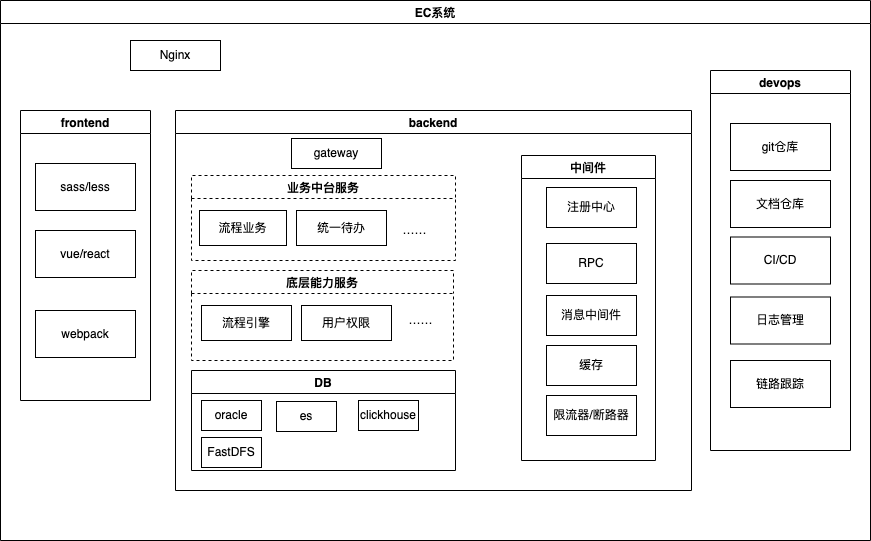

The diagram above was exported from draw.io. Its source (the exported page's mxGraphModel, read from the mxfile embedded in the PNG):
<mxGraphModel dx="1781" dy="612" grid="1" gridSize="10" guides="1" tooltips="1" connect="1" arrows="1" fold="1" page="1" pageScale="1" pageWidth="827" pageHeight="1169" math="0" shadow="0">
  <root>
    <mxCell id="lV2jFMIcPykGbIWnoF2f-0" />
    <mxCell id="lV2jFMIcPykGbIWnoF2f-1" parent="lV2jFMIcPykGbIWnoF2f-0" />
    <mxCell id="ezG2z3LDu6ONSRQZ5ZoB-0" value="EC系统" style="swimlane;" parent="lV2jFMIcPykGbIWnoF2f-1" vertex="1">
      <mxGeometry x="-50" y="20" width="870" height="540" as="geometry" />
    </mxCell>
    <mxCell id="ezG2z3LDu6ONSRQZ5ZoB-1" value="frontend" style="swimlane;" parent="ezG2z3LDu6ONSRQZ5ZoB-0" vertex="1">
      <mxGeometry x="20" y="110" width="130" height="290" as="geometry" />
    </mxCell>
    <mxCell id="bN77TujDE5dSA5aYkV72-0" value="sass/less" style="rounded=0;whiteSpace=wrap;html=1;" vertex="1" parent="ezG2z3LDu6ONSRQZ5ZoB-1">
      <mxGeometry x="15" y="53" width="100" height="47" as="geometry" />
    </mxCell>
    <mxCell id="bN77TujDE5dSA5aYkV72-2" value="webpack" style="rounded=0;whiteSpace=wrap;html=1;" vertex="1" parent="ezG2z3LDu6ONSRQZ5ZoB-1">
      <mxGeometry x="15" y="200" width="100" height="47" as="geometry" />
    </mxCell>
    <mxCell id="bN77TujDE5dSA5aYkV72-1" value="vue/react" style="rounded=0;whiteSpace=wrap;html=1;" vertex="1" parent="ezG2z3LDu6ONSRQZ5ZoB-1">
      <mxGeometry x="15" y="120" width="100" height="47" as="geometry" />
    </mxCell>
    <mxCell id="ezG2z3LDu6ONSRQZ5ZoB-3" value="Nginx" style="rounded=0;whiteSpace=wrap;html=1;" parent="ezG2z3LDu6ONSRQZ5ZoB-0" vertex="1">
      <mxGeometry x="130" y="40" width="90" height="30" as="geometry" />
    </mxCell>
    <mxCell id="ezG2z3LDu6ONSRQZ5ZoB-2" value="backend" style="swimlane;" parent="ezG2z3LDu6ONSRQZ5ZoB-0" vertex="1">
      <mxGeometry x="175" y="110" width="516" height="380" as="geometry" />
    </mxCell>
    <mxCell id="ezG2z3LDu6ONSRQZ5ZoB-4" value="gateway" style="rounded=0;whiteSpace=wrap;html=1;" parent="ezG2z3LDu6ONSRQZ5ZoB-2" vertex="1">
      <mxGeometry x="116" y="28" width="90" height="30" as="geometry" />
    </mxCell>
    <mxCell id="ezG2z3LDu6ONSRQZ5ZoB-6" value="中间件" style="swimlane;" parent="ezG2z3LDu6ONSRQZ5ZoB-2" vertex="1">
      <mxGeometry x="346" y="45" width="134" height="305" as="geometry" />
    </mxCell>
    <mxCell id="ezG2z3LDu6ONSRQZ5ZoB-8" value="注册中心" style="whiteSpace=wrap;html=1;" parent="ezG2z3LDu6ONSRQZ5ZoB-6" vertex="1">
      <mxGeometry x="25" y="32" width="90" height="40" as="geometry" />
    </mxCell>
    <mxCell id="ezG2z3LDu6ONSRQZ5ZoB-11" value="限流器/断路器" style="whiteSpace=wrap;html=1;" parent="ezG2z3LDu6ONSRQZ5ZoB-6" vertex="1">
      <mxGeometry x="25" y="240" width="90" height="40" as="geometry" />
    </mxCell>
    <mxCell id="ezG2z3LDu6ONSRQZ5ZoB-10" value="缓存" style="whiteSpace=wrap;html=1;" parent="ezG2z3LDu6ONSRQZ5ZoB-6" vertex="1">
      <mxGeometry x="25" y="190" width="90" height="40" as="geometry" />
    </mxCell>
    <mxCell id="ezG2z3LDu6ONSRQZ5ZoB-9" value="消息中间件" style="whiteSpace=wrap;html=1;" parent="ezG2z3LDu6ONSRQZ5ZoB-6" vertex="1">
      <mxGeometry x="25" y="140" width="90" height="40" as="geometry" />
    </mxCell>
    <mxCell id="ezG2z3LDu6ONSRQZ5ZoB-20" value="RPC" style="whiteSpace=wrap;html=1;" parent="ezG2z3LDu6ONSRQZ5ZoB-6" vertex="1">
      <mxGeometry x="25" y="88" width="90" height="40" as="geometry" />
    </mxCell>
    <mxCell id="ezG2z3LDu6ONSRQZ5ZoB-5" value="DB" style="swimlane;" parent="ezG2z3LDu6ONSRQZ5ZoB-2" vertex="1">
      <mxGeometry x="16" y="260" width="264" height="100" as="geometry" />
    </mxCell>
    <mxCell id="ezG2z3LDu6ONSRQZ5ZoB-12" value="oracle" style="whiteSpace=wrap;html=1;" parent="ezG2z3LDu6ONSRQZ5ZoB-5" vertex="1">
      <mxGeometry x="10" y="30" width="60" height="30" as="geometry" />
    </mxCell>
    <mxCell id="ezG2z3LDu6ONSRQZ5ZoB-13" value="es" style="whiteSpace=wrap;html=1;" parent="ezG2z3LDu6ONSRQZ5ZoB-5" vertex="1">
      <mxGeometry x="85" y="31" width="60" height="30" as="geometry" />
    </mxCell>
    <mxCell id="ezG2z3LDu6ONSRQZ5ZoB-14" value="clickhouse" style="whiteSpace=wrap;html=1;" parent="ezG2z3LDu6ONSRQZ5ZoB-5" vertex="1">
      <mxGeometry x="167" y="30" width="60" height="30" as="geometry" />
    </mxCell>
    <mxCell id="ezG2z3LDu6ONSRQZ5ZoB-23" value="FastDFS" style="whiteSpace=wrap;html=1;" parent="ezG2z3LDu6ONSRQZ5ZoB-5" vertex="1">
      <mxGeometry x="10" y="67" width="60" height="30" as="geometry" />
    </mxCell>
    <mxCell id="5PThPTvIOaHtNpAcWQxN-0" value="业务中台服务" style="swimlane;dashed=1;" parent="ezG2z3LDu6ONSRQZ5ZoB-2" vertex="1">
      <mxGeometry x="16" y="65" width="264" height="85" as="geometry" />
    </mxCell>
    <mxCell id="ezG2z3LDu6ONSRQZ5ZoB-18" value="统一待办" style="rounded=0;whiteSpace=wrap;html=1;" parent="5PThPTvIOaHtNpAcWQxN-0" vertex="1">
      <mxGeometry x="105" y="35" width="90" height="35" as="geometry" />
    </mxCell>
    <mxCell id="ezG2z3LDu6ONSRQZ5ZoB-19" value="流程业务" style="rounded=0;whiteSpace=wrap;html=1;" parent="5PThPTvIOaHtNpAcWQxN-0" vertex="1">
      <mxGeometry x="8" y="35" width="87" height="35" as="geometry" />
    </mxCell>
    <mxCell id="5PThPTvIOaHtNpAcWQxN-1" value="底层能力服务" style="swimlane;dashed=1;" parent="ezG2z3LDu6ONSRQZ5ZoB-2" vertex="1">
      <mxGeometry x="16" y="160" width="262" height="90" as="geometry" />
    </mxCell>
    <mxCell id="ezG2z3LDu6ONSRQZ5ZoB-16" value="流程引擎" style="rounded=0;whiteSpace=wrap;html=1;" parent="5PThPTvIOaHtNpAcWQxN-1" vertex="1">
      <mxGeometry x="10" y="35" width="90" height="35" as="geometry" />
    </mxCell>
    <mxCell id="ezG2z3LDu6ONSRQZ5ZoB-17" value="用户权限" style="rounded=0;whiteSpace=wrap;html=1;" parent="5PThPTvIOaHtNpAcWQxN-1" vertex="1">
      <mxGeometry x="110" y="35" width="90" height="35" as="geometry" />
    </mxCell>
    <mxCell id="ezG2z3LDu6ONSRQZ5ZoB-15" value="devops" style="swimlane;" parent="ezG2z3LDu6ONSRQZ5ZoB-0" vertex="1">
      <mxGeometry x="710" y="70" width="140" height="380" as="geometry" />
    </mxCell>
    <mxCell id="aTQV5FzRIzohXKwrwVVq-0" value="git仓库" style="rounded=0;whiteSpace=wrap;html=1;" parent="ezG2z3LDu6ONSRQZ5ZoB-15" vertex="1">
      <mxGeometry x="20" y="53" width="100" height="47" as="geometry" />
    </mxCell>
    <mxCell id="aTQV5FzRIzohXKwrwVVq-3" value="日志管理" style="rounded=0;whiteSpace=wrap;html=1;" parent="ezG2z3LDu6ONSRQZ5ZoB-15" vertex="1">
      <mxGeometry x="20" y="226.5" width="100" height="47" as="geometry" />
    </mxCell>
    <mxCell id="aTQV5FzRIzohXKwrwVVq-2" value="CI/CD" style="rounded=0;whiteSpace=wrap;html=1;" parent="ezG2z3LDu6ONSRQZ5ZoB-15" vertex="1">
      <mxGeometry x="20" y="166.5" width="100" height="47" as="geometry" />
    </mxCell>
    <mxCell id="aTQV5FzRIzohXKwrwVVq-1" value="文档仓库" style="rounded=0;whiteSpace=wrap;html=1;" parent="ezG2z3LDu6ONSRQZ5ZoB-15" vertex="1">
      <mxGeometry x="20" y="110" width="100" height="47" as="geometry" />
    </mxCell>
    <mxCell id="aTQV5FzRIzohXKwrwVVq-4" value="链路跟踪" style="rounded=0;whiteSpace=wrap;html=1;" parent="ezG2z3LDu6ONSRQZ5ZoB-15" vertex="1">
      <mxGeometry x="20" y="290" width="100" height="47" as="geometry" />
    </mxCell>
    <mxCell id="5PThPTvIOaHtNpAcWQxN-2" value="……" style="text;html=1;align=center;verticalAlign=middle;resizable=0;points=[];autosize=1;strokeColor=none;" parent="lV2jFMIcPykGbIWnoF2f-1" vertex="1">
      <mxGeometry x="344" y="240" width="40" height="20" as="geometry" />
    </mxCell>
    <mxCell id="5PThPTvIOaHtNpAcWQxN-3" value="……" style="text;html=1;align=center;verticalAlign=middle;resizable=0;points=[];autosize=1;strokeColor=none;" parent="lV2jFMIcPykGbIWnoF2f-1" vertex="1">
      <mxGeometry x="350" y="330" width="40" height="20" as="geometry" />
    </mxCell>
  </root>
</mxGraphModel>